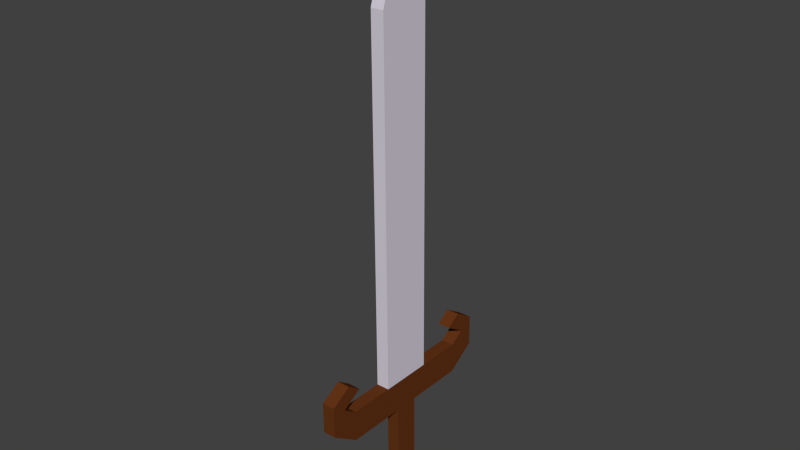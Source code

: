 # Source: Swordsimple.blend  (saved by Blender 2.72.0; exported with 4.5.12 LTS)
import bpy
from mathutils import Matrix  # noqa: F401  (used for matrix-valued properties, if any)

bpy.ops.wm.read_factory_settings(use_empty=True)
scene = bpy.context.scene
scene.name = 'Scene'

# ---- collections
col_collection_1 = bpy.data.collections.new('Collection 1'); scene.collection.children.link(col_collection_1)

# ---- materials (node trees are filled in below, after node groups)
mat_hilt = bpy.data.materials.new('Hilt')
mat_hilt.alpha_threshold = 0.0
mat_hilt.use_transparent_shadow = False
mat_hilt.diffuse_color = (0.1282, 0.03483, 0.008881, 1.0)
mat_hilt.roughness = 0.5
mat_hilt.specular_intensity = 0.07843
mat_material = bpy.data.materials.new('Material')
mat_material.alpha_threshold = 0.0
mat_material.use_transparent_shadow = False
mat_material.diffuse_color = (0.6921, 0.6502, 0.7357, 1.0)
mat_material.roughness = 0.5
mat_material.specular_intensity = 1.0

# ---- material node trees

# ---- world
world_world = bpy.data.worlds.new('World'); scene.world = world_world
world_world.color = (0.05088, 0.05088, 0.05088)
world_world.use_sun_shadow = False
world_world.sun_shadow_jitter_overblur = 0.0
world_world.cycles.sampling_method = 'MANUAL'
world_world.cycles.sample_map_resolution = 256

# ---- meshes
me_plane_001 = bpy.data.meshes.new('Plane.001')
me_plane_001.from_pydata([(2.018, 0.3347, 0.0), (1.386, 0.7314, 0.0), (2.018, 0.7314, 0.0), (1.386, 1.998, 0.0), (2.018, 1.998, 0.0), (0.9948, 2.771, 0.0), (1.627, 2.771, 0.0), (2.018, 0.3347, 0.08567), (1.386, 0.7314, 0.08567), (2.018, 0.7314, 0.08567), (1.386, 1.998, 0.08567), (2.018, 1.998, 0.08567), (0.9948, 2.771, 0.08567), (1.627, 2.771, 0.08567), (1.19, 2.384, 0.0), (1.19, 2.384, 0.08567), (0.7408, 2.212, 0.08567), (0.7408, 2.212, 0.0), (0.9362, 1.825, 0.0), (0.9362, 1.825, 0.08567), (2.018, -0.3347, 0.0), (1.386, -0.7314, 0.0), (2.018, -0.7314, 0.0), (1.386, -1.998, 0.0), (2.018, -1.998, 0.0), (0.9948, -2.771, 0.0), (1.627, -2.771, 0.0), (2.018, -0.3347, 0.08567), (1.386, -0.7314, 0.08567), (2.018, -0.7314, 0.08567), (1.386, -1.998, 0.08567), (2.018, -1.998, 0.08567), (0.9948, -2.771, 0.08567), (1.627, -2.771, 0.08567), (1.19, -2.384, 0.0), (1.19, -2.384, 0.08567), (0.7408, -2.212, 0.08567), (0.7408, -2.212, 0.0), (0.9362, -1.825, 0.0), (0.9362, -1.825, 0.08567), (2.018, 0.0, 0.0), (1.386, 0.0, 0.0), (2.018, 0.0, 0.08567), (1.386, 0.0, 0.08567)], [], [(4, 3, 14, 5, 6), (9, 11, 10, 8), (11, 13, 12, 15, 10), (6, 5, 12, 13), (2, 4, 11, 9), (1, 2, 0, 40, 41), (4, 6, 13, 11), (3, 1, 8, 10), (14, 3, 10, 15), (17, 18, 19, 16), (14, 15, 19, 18), (12, 5, 17, 16), (15, 12, 16, 19), (5, 14, 18, 17), (2, 1, 3, 4), (7, 0, 2, 9), (8, 43, 42, 7, 9), (24, 26, 25, 34, 23), (29, 28, 30, 31), (31, 30, 35, 32, 33), (26, 33, 32, 25), (22, 29, 31, 24), (21, 41, 40, 20, 22), (24, 31, 33, 26), (23, 30, 28, 21), (34, 35, 30, 23), (37, 36, 39, 38), (34, 38, 39, 35), (32, 36, 37, 25), (35, 39, 36, 32), (25, 37, 38, 34), (22, 24, 23, 21), (27, 29, 22, 20), (28, 29, 27, 42, 43)])
_uv = me_plane_001.uv_layers.new(name='UVMap')
_uv.uv.foreach_set('vector', [0.7565, 0.4146, 0.771, 0.3938, 0.8202, 0.4025, 0.8425, 0.4053, 0.8119, 0.408, 0.6073, 0.3968, 0.7561, 0.3924, 0.7713, 0.414, 0.6185, 0.4363, 0.7561, 0.3924, 0.8129, 0.395, 0.8594, 0.404, 0.8228, 0.4073, 0.7713, 0.414, 0.8119, 0.408, 0.8425, 0.4053, 0.8594, 0.404, 0.8129, 0.395, 0.6073, 0.4113, 0.7565, 0.4146, 0.7561, 0.3924, 0.6073, 0.3968, 0.6185, 0.3719, 0.6073, 0.4113, 0.5484, 0.4016, 0.503, 0.4009, 0.5031, 0.3349, 0.7565, 0.4146, 0.8119, 0.408, 0.8129, 0.395, 0.7561, 0.3924, 0.771, 0.3938, 0.6185, 0.3719, 0.6185, 0.4363, 0.7713, 0.414, 0.8202, 0.4025, 0.771, 0.3938, 0.7713, 0.414, 0.8228, 0.4073, 0.7719, 0.5385, 0.7673, 0.5382, 0.7683, 0.5403, 0.7739, 0.5395, 0.8202, 0.4025, 0.8228, 0.4073, 0.8238, 0.4079, 0.8242, 0.4067, 0.8594, 0.404, 0.8425, 0.4053, 0.8236, 0.4056, 0.8246, 0.4106, 0.8228, 0.4073, 0.8594, 0.404, 0.8246, 0.4106, 0.8238, 0.4079, 0.8425, 0.4053, 0.8202, 0.4025, 0.8242, 0.4067, 0.8236, 0.4056, 0.6073, 0.4113, 0.6185, 0.3719, 0.771, 0.3938, 0.7565, 0.4146, 0.5484, 0.4065, 0.5484, 0.4016, 0.6073, 0.4113, 0.6073, 0.3968, 0.6185, 0.4363, 0.5029, 0.4733, 0.503, 0.4073, 0.5484, 0.4065, 0.6073, 0.3968, 0.2456, 0.418, 0.1631, 0.4044, 0.1931, 0.3954, 0.1971, 0.3995, 0.2345, 0.3924, 0.3986, 0.3966, 0.3872, 0.4359, 0.235, 0.4125, 0.2468, 0.3919, 0.2468, 0.3919, 0.235, 0.4125, 0.1988, 0.4017, 0.1941, 0.4004, 0.1804, 0.3973, 0.1631, 0.4044, 0.1804, 0.3973, 0.1941, 0.4004, 0.1931, 0.3954, 0.3987, 0.4116, 0.3986, 0.3966, 0.2468, 0.3919, 0.2456, 0.418, 0.3875, 0.3718, 0.5031, 0.3349, 0.503, 0.4009, 0.4576, 0.4017, 0.3987, 0.4116, 0.2456, 0.418, 0.2468, 0.3919, 0.1804, 0.3973, 0.1631, 0.4044, 0.2345, 0.3924, 0.235, 0.4125, 0.3872, 0.4359, 0.3875, 0.3718, 0.1971, 0.3995, 0.1988, 0.4017, 0.235, 0.4125, 0.2345, 0.3924, 0.1985, 0.4, 0.1984, 0.4011, 0.198, 0.4012, 0.198, 0.4011, 0.1971, 0.3995, 0.198, 0.4011, 0.198, 0.4012, 0.1988, 0.4017, 0.1941, 0.4004, 0.1984, 0.4011, 0.1985, 0.4, 0.1931, 0.3954, 0.1988, 0.4017, 0.198, 0.4012, 0.1984, 0.4011, 0.1941, 0.4004, 0.1931, 0.3954, 0.1985, 0.4, 0.198, 0.4011, 0.1971, 0.3995, 0.3987, 0.4116, 0.2456, 0.418, 0.2345, 0.3924, 0.3875, 0.3718, 0.4576, 0.4065, 0.3986, 0.3966, 0.3987, 0.4116, 0.4576, 0.4017, 0.3872, 0.4359, 0.3986, 0.3966, 0.4576, 0.4065, 0.503, 0.4073, 0.5029, 0.4733])
me_plane_001.materials.append(mat_hilt)
me_plane_001.use_remesh_preserve_volume = False
me_plane_001.use_remesh_preserve_attributes = False
me_plane_001.use_mirror_vertex_groups = False
me_plane_001.update()
me_plane_002 = bpy.data.meshes.new('Plane.002')
me_plane_002.from_pydata([(1.386, -0.7314, 0.0), (-5.9, -0.7314, 0.0), (1.386, 0.7314, 0.0), (-5.9, 0.7314, 0.0), (-7.613, 0.0, 0.0), (1.386, -0.7314, 0.08567), (-5.9, -0.7314, 0.08567), (1.386, 0.7314, 0.08567), (-5.9, 0.7314, 0.08567), (-7.613, 0.0, 0.08567)], [], [(0, 1, 4, 3, 2), (5, 7, 8, 9, 6), (3, 4, 9, 8), (4, 1, 6, 9), (2, 3, 8, 7), (1, 0, 5, 6)])
_uv = me_plane_002.uv_layers.new(name='UVMap')
_uv.uv.foreach_set('vector', [0.2105, 0.3686, 0.5218, 0.4891, 0.5642, 0.519, 0.5131, 0.5116, 0.196, 0.3954, 0.1955, 0.3971, 0.1955, 0.3621, 0.5228, 0.4873, 0.5711, 0.5219, 0.5129, 0.513, 0.5131, 0.5116, 0.5642, 0.519, 0.5711, 0.5219, 0.5228, 0.4873, 0.5642, 0.519, 0.5218, 0.4891, 0.5129, 0.513, 0.5711, 0.5219, 0.196, 0.3954, 0.5131, 0.5116, 0.5228, 0.4873, 0.1955, 0.3621, 0.5218, 0.4891, 0.2105, 0.3686, 0.1955, 0.3971, 0.5129, 0.513])
me_plane_002.materials.append(mat_material)
me_plane_002.use_remesh_preserve_volume = False
me_plane_002.use_remesh_preserve_attributes = False
me_plane_002.use_mirror_vertex_groups = False
me_plane_002.update()
me_plane = bpy.data.meshes.new('Plane')
me_plane.from_pydata([(2.018, 0.3347, 0.0), (3.952, 0.3347, 0.0), (2.018, 0.3347, 0.08567), (3.952, 0.3347, 0.08567), (2.018, -0.3347, 0.0), (3.952, -0.3347, 0.0), (2.018, -0.3347, 0.08567), (3.952, -0.3347, 0.08567), (2.018, 0.0, 0.0), (3.952, 0.0, 0.0), (2.018, 0.0, 0.08567), (3.952, 0.0, 0.08567)], [], [(11, 3, 2, 10), (9, 1, 3, 11), (1, 0, 2, 3), (9, 8, 0, 1), (0, 8, 10, 2), (11, 10, 6, 7), (9, 11, 7, 5), (5, 7, 6, 4), (9, 5, 4, 8), (4, 6, 10, 8)])
_uv = me_plane.uv_layers.new(name='UVMap')
_uv.uv.foreach_set('vector', [0.3122, 0.5363, 0.5077, 0.5101, 0.1331, 0.4735, 0.3246, 0.1901, 0.3146, 0.4713, 0.5075, 0.5036, 0.5077, 0.5101, 0.3122, 0.5363, 0.5075, 0.5036, 0.1302, 0.5141, 0.1331, 0.4735, 0.5077, 0.5101, 0.3146, 0.4713, 0.3025, 0.8099, 0.1302, 0.5141, 0.5075, 0.5036, 0.0, 0.0, 0.0, 0.0, 0.0, 0.0, 0.0, 0.0, 0.3122, 0.5363, 0.3246, 0.1901, 0.4954, 0.4865, 0.1192, 0.4962, 0.3146, 0.4713, 0.3122, 0.5363, 0.1192, 0.4962, 0.1199, 0.4897, 0.1199, 0.4897, 0.1192, 0.4962, 0.4954, 0.4865, 0.4954, 0.5271, 0.3146, 0.4713, 0.1199, 0.4897, 0.4954, 0.5271, 0.3025, 0.8099, 0.0, 0.0, 0.0, 0.0, 0.0, 0.0, 0.0, 0.0])
me_plane.materials.append(mat_hilt)
me_plane.use_remesh_preserve_volume = False
me_plane.use_remesh_preserve_attributes = False
me_plane.use_mirror_vertex_groups = False
me_plane.update()

# ---- objects
ob_hilt = bpy.data.objects.new('Hilt', me_plane_001)
ob_blade = bpy.data.objects.new('Blade', me_plane_002)
ob_handle = bpy.data.objects.new('Handle', me_plane)

# ---- transforms, parenting, visibility, modifiers, constraints
ob_hilt.location = (0.03735, 0.05601, 1.757)
ob_hilt.rotation_euler = (0.0, 1.563, -0.0)
ob_hilt.scale = (0.3776, 0.2755, 1.167)
ob_hilt.lineart.crease_threshold = 0.0
ob_blade.location = (0.03735, 0.05601, 1.757)
ob_blade.rotation_euler = (0.0, 1.563, -0.0)
ob_blade.scale = (0.3776, 0.2755, 1.167)
ob_blade.lineart.crease_threshold = 0.0
ob_handle.location = (0.03735, 0.05601, 1.757)
ob_handle.rotation_euler = (0.0, 1.563, -0.0)
ob_handle.scale = (0.3776, 0.2755, 1.167)
ob_handle.lineart.crease_threshold = 0.0

# ---- collection membership
col_collection_1.objects.link(ob_hilt)
col_collection_1.objects.link(ob_blade)
col_collection_1.objects.link(ob_handle)

# ---- scene / render settings (as saved in the file)
scene.frame_start = 1; scene.frame_end = 250; scene.frame_set(1)
scene.render.engine = 'BLENDER_EEVEE_NEXT'
scene.render.resolution_percentage = 50
scene.render.dither_intensity = 0.0
scene.cycles.use_denoising = False
scene.cycles.samples = 10
scene.cycles.sampling_pattern = 'TABULATED_SOBOL'
scene.cycles.light_sampling_threshold = 0.0
scene.cycles.use_adaptive_sampling = False
scene.cycles.use_light_tree = False
scene.cycles.blur_glossy = 0.0
scene.cycles.pixel_filter_type = 'GAUSSIAN'
scene.cycles.sample_clamp_indirect = 0.0
scene.view_settings.view_transform = 'Standard'
bpy.context.view_layer.update()

# ---- added for rendering (the .blend has no active camera and no usable light): camera, sun
cam_auto = bpy.data.cameras.new('AutoCamera')
cam_auto.lens = 50.0
cam_auto.sensor_width = 36.0
cam_auto.clip_end = 1000.0
ob_auto_camera = bpy.data.objects.new('AutoCamera', cam_auto)
scene.collection.objects.link(ob_auto_camera)
ob_auto_camera.location = (4.36459, -5.08281, 5.87475)
ob_auto_camera.rotation_euler = (1.09748, -7.21219e-08, 0.694738)
scene.camera = ob_auto_camera
light_auto_sun = bpy.data.lights.new('AutoSun', 'SUN')
light_auto_sun.energy = 3.0
light_auto_sun.angle = 0.0523599
ob_auto_sun = bpy.data.objects.new('AutoSun', light_auto_sun)
scene.collection.objects.link(ob_auto_sun)
ob_auto_sun.rotation_euler = (0.872665, 0.174533, 0.523599)
bpy.context.view_layer.update()
